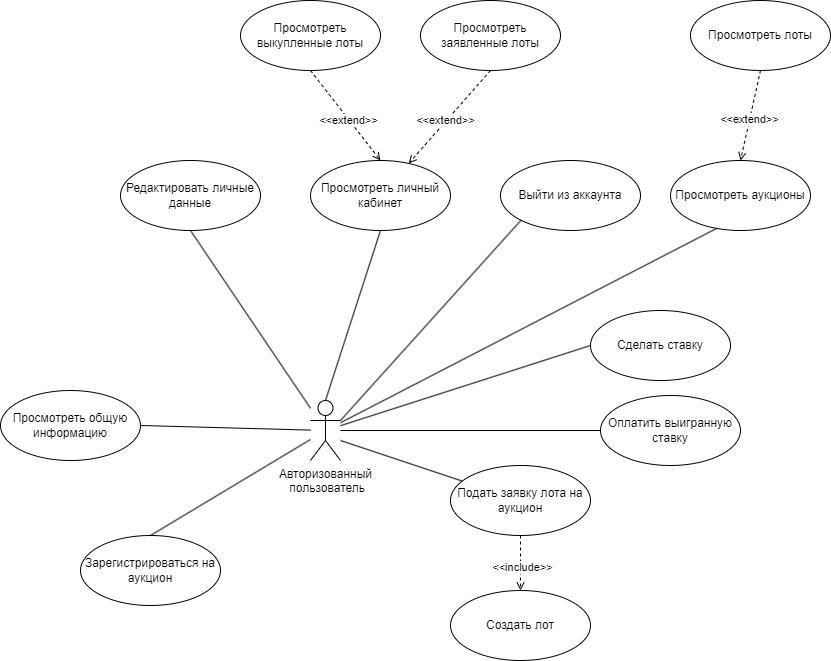

The diagram above was exported from draw.io. Its source (the exported page's mxGraphModel, read from the mxfile embedded in the PNG):
<mxGraphModel dx="2213" dy="785" grid="1" gridSize="10" guides="1" tooltips="1" connect="1" arrows="1" fold="1" page="1" pageScale="1" pageWidth="827" pageHeight="1169" math="0" shadow="0">
  <root>
    <mxCell id="0" />
    <mxCell id="1" parent="0" />
    <mxCell id="m_wskWzPimf1Q98fGvJr-1" value="Авторизованный&lt;div&gt;&amp;nbsp;пользователь&lt;/div&gt;" style="shape=umlActor;verticalLabelPosition=bottom;verticalAlign=top;html=1;" parent="1" vertex="1">
      <mxGeometry x="100" y="1120" width="30" height="60" as="geometry" />
    </mxCell>
    <mxCell id="m_wskWzPimf1Q98fGvJr-2" value="Просмотреть личный кабинет" style="ellipse;whiteSpace=wrap;html=1;" parent="1" vertex="1">
      <mxGeometry x="100" y="880" width="140" height="70" as="geometry" />
    </mxCell>
    <mxCell id="m_wskWzPimf1Q98fGvJr-3" value="" style="endArrow=none;html=1;rounded=0;exitX=0.5;exitY=0;exitDx=0;exitDy=0;exitPerimeter=0;entryX=0.5;entryY=1;entryDx=0;entryDy=0;" parent="1" source="m_wskWzPimf1Q98fGvJr-1" target="m_wskWzPimf1Q98fGvJr-2" edge="1">
      <mxGeometry width="50" height="50" relative="1" as="geometry">
        <mxPoint x="220" y="640" as="sourcePoint" />
        <mxPoint x="305" y="500" as="targetPoint" />
      </mxGeometry>
    </mxCell>
    <mxCell id="m_wskWzPimf1Q98fGvJr-4" value="Просмотреть аукционы" style="ellipse;whiteSpace=wrap;html=1;" parent="1" vertex="1">
      <mxGeometry x="460" y="880" width="140" height="70" as="geometry" />
    </mxCell>
    <mxCell id="m_wskWzPimf1Q98fGvJr-5" value="" style="endArrow=none;html=1;rounded=0;entryX=0.329;entryY=0.971;entryDx=0;entryDy=0;entryPerimeter=0;" parent="1" source="m_wskWzPimf1Q98fGvJr-1" target="m_wskWzPimf1Q98fGvJr-4" edge="1">
      <mxGeometry width="50" height="50" relative="1" as="geometry">
        <mxPoint x="210" y="990" as="sourcePoint" />
        <mxPoint x="460" y="980" as="targetPoint" />
      </mxGeometry>
    </mxCell>
    <mxCell id="m_wskWzPimf1Q98fGvJr-6" value="" style="endArrow=open;html=1;rounded=0;entryX=0.5;entryY=0;entryDx=0;entryDy=0;dashed=1;endFill=0;startArrow=none;startFill=0;exitX=0.5;exitY=1;exitDx=0;exitDy=0;" parent="1" source="m_wskWzPimf1Q98fGvJr-8" target="m_wskWzPimf1Q98fGvJr-4" edge="1">
      <mxGeometry width="50" height="50" relative="1" as="geometry">
        <mxPoint x="600" y="990" as="sourcePoint" />
        <mxPoint x="480" y="650" as="targetPoint" />
      </mxGeometry>
    </mxCell>
    <mxCell id="m_wskWzPimf1Q98fGvJr-7" value="&amp;lt;&amp;lt;extend&amp;gt;&amp;gt;" style="edgeLabel;html=1;align=center;verticalAlign=middle;resizable=0;points=[];" parent="m_wskWzPimf1Q98fGvJr-6" connectable="0" vertex="1">
      <mxGeometry x="0.0889" y="-1" relative="1" as="geometry">
        <mxPoint as="offset" />
      </mxGeometry>
    </mxCell>
    <mxCell id="m_wskWzPimf1Q98fGvJr-8" value="Просмотреть лоты" style="ellipse;whiteSpace=wrap;html=1;" parent="1" vertex="1">
      <mxGeometry x="480" y="720" width="140" height="70" as="geometry" />
    </mxCell>
    <mxCell id="m_wskWzPimf1Q98fGvJr-9" value="Просмотреть заявленные лоты" style="ellipse;whiteSpace=wrap;html=1;" parent="1" vertex="1">
      <mxGeometry x="210" y="720" width="140" height="70" as="geometry" />
    </mxCell>
    <mxCell id="m_wskWzPimf1Q98fGvJr-10" value="" style="endArrow=open;html=1;rounded=0;dashed=1;endFill=0;startArrow=none;startFill=0;exitX=0.5;exitY=1;exitDx=0;exitDy=0;" parent="1" source="m_wskWzPimf1Q98fGvJr-9" target="m_wskWzPimf1Q98fGvJr-2" edge="1">
      <mxGeometry width="50" height="50" relative="1" as="geometry">
        <mxPoint x="640" y="1155" as="sourcePoint" />
        <mxPoint x="494" y="1155" as="targetPoint" />
      </mxGeometry>
    </mxCell>
    <mxCell id="m_wskWzPimf1Q98fGvJr-11" value="&amp;lt;&amp;lt;extend&amp;gt;&amp;gt;" style="edgeLabel;html=1;align=center;verticalAlign=middle;resizable=0;points=[];" parent="m_wskWzPimf1Q98fGvJr-10" connectable="0" vertex="1">
      <mxGeometry x="0.0889" y="-1" relative="1" as="geometry">
        <mxPoint as="offset" />
      </mxGeometry>
    </mxCell>
    <mxCell id="m_wskWzPimf1Q98fGvJr-12" value="Просмотреть выкупленные лоты" style="ellipse;whiteSpace=wrap;html=1;" parent="1" vertex="1">
      <mxGeometry x="30" y="720" width="140" height="70" as="geometry" />
    </mxCell>
    <mxCell id="m_wskWzPimf1Q98fGvJr-13" value="" style="endArrow=open;html=1;rounded=0;dashed=1;endFill=0;startArrow=none;startFill=0;exitX=0.5;exitY=1;exitDx=0;exitDy=0;entryX=0.5;entryY=0;entryDx=0;entryDy=0;" parent="1" source="m_wskWzPimf1Q98fGvJr-12" target="m_wskWzPimf1Q98fGvJr-2" edge="1">
      <mxGeometry width="50" height="50" relative="1" as="geometry">
        <mxPoint x="435" y="943" as="sourcePoint" />
        <mxPoint x="368" y="996" as="targetPoint" />
      </mxGeometry>
    </mxCell>
    <mxCell id="m_wskWzPimf1Q98fGvJr-14" value="&amp;lt;&amp;lt;extend&amp;gt;&amp;gt;" style="edgeLabel;html=1;align=center;verticalAlign=middle;resizable=0;points=[];" parent="m_wskWzPimf1Q98fGvJr-13" connectable="0" vertex="1">
      <mxGeometry x="0.0889" y="-1" relative="1" as="geometry">
        <mxPoint as="offset" />
      </mxGeometry>
    </mxCell>
    <mxCell id="m_wskWzPimf1Q98fGvJr-15" value="Редактировать личные данные" style="ellipse;whiteSpace=wrap;html=1;" parent="1" vertex="1">
      <mxGeometry x="-90" y="880" width="140" height="70" as="geometry" />
    </mxCell>
    <mxCell id="m_wskWzPimf1Q98fGvJr-18" value="Зарегистрироваться на аукцион" style="ellipse;whiteSpace=wrap;html=1;" parent="1" vertex="1">
      <mxGeometry x="-130" y="1255" width="140" height="70" as="geometry" />
    </mxCell>
    <mxCell id="m_wskWzPimf1Q98fGvJr-19" value="Подать заявку лота на аукцион" style="ellipse;whiteSpace=wrap;html=1;" parent="1" vertex="1">
      <mxGeometry x="240" y="1185" width="140" height="70" as="geometry" />
    </mxCell>
    <mxCell id="m_wskWzPimf1Q98fGvJr-24" value="Просмотреть общую информацию" style="ellipse;whiteSpace=wrap;html=1;" parent="1" vertex="1">
      <mxGeometry x="-210" y="1110" width="140" height="70" as="geometry" />
    </mxCell>
    <mxCell id="m_wskWzPimf1Q98fGvJr-25" value="" style="endArrow=none;html=1;rounded=0;entryX=1;entryY=0.5;entryDx=0;entryDy=0;" parent="1" source="m_wskWzPimf1Q98fGvJr-1" target="m_wskWzPimf1Q98fGvJr-24" edge="1">
      <mxGeometry width="50" height="50" relative="1" as="geometry">
        <mxPoint x="220" y="680" as="sourcePoint" />
        <mxPoint x="348" y="767" as="targetPoint" />
      </mxGeometry>
    </mxCell>
    <mxCell id="m_wskWzPimf1Q98fGvJr-26" value="Сделать ставку" style="ellipse;whiteSpace=wrap;html=1;" parent="1" vertex="1">
      <mxGeometry x="380" y="1030" width="140" height="70" as="geometry" />
    </mxCell>
    <mxCell id="m_wskWzPimf1Q98fGvJr-31" value="" style="endArrow=open;html=1;rounded=0;entryX=0.5;entryY=0;entryDx=0;entryDy=0;dashed=1;endFill=0;startArrow=none;startFill=0;exitX=0.5;exitY=1;exitDx=0;exitDy=0;" parent="1" source="m_wskWzPimf1Q98fGvJr-19" target="m_wskWzPimf1Q98fGvJr-33" edge="1">
      <mxGeometry width="50" height="50" relative="1" as="geometry">
        <mxPoint x="832" y="1277" as="sourcePoint" />
        <mxPoint x="720" y="1200" as="targetPoint" />
      </mxGeometry>
    </mxCell>
    <mxCell id="m_wskWzPimf1Q98fGvJr-32" value="&amp;lt;&amp;lt;include&amp;gt;&amp;gt;" style="edgeLabel;html=1;align=center;verticalAlign=middle;resizable=0;points=[];" parent="m_wskWzPimf1Q98fGvJr-31" connectable="0" vertex="1">
      <mxGeometry x="0.1333" y="1" relative="1" as="geometry">
        <mxPoint as="offset" />
      </mxGeometry>
    </mxCell>
    <mxCell id="m_wskWzPimf1Q98fGvJr-33" value="Создать лот" style="ellipse;whiteSpace=wrap;html=1;" parent="1" vertex="1">
      <mxGeometry x="240" y="1310" width="140" height="70" as="geometry" />
    </mxCell>
    <mxCell id="m_wskWzPimf1Q98fGvJr-34" value="Выйти из аккаунта" style="ellipse;whiteSpace=wrap;html=1;" parent="1" vertex="1">
      <mxGeometry x="290" y="880" width="140" height="70" as="geometry" />
    </mxCell>
    <mxCell id="F_6VVA6EJA93ZVyjlC_f-1" value="Оплатить выигранную ставку" style="ellipse;whiteSpace=wrap;html=1;" parent="1" vertex="1">
      <mxGeometry x="390" y="1115" width="140" height="70" as="geometry" />
    </mxCell>
    <mxCell id="IHuSGaWdGIkEbHI5DAI3-1" value="" style="endArrow=none;html=1;rounded=0;entryX=0.5;entryY=0;entryDx=0;entryDy=0;" edge="1" parent="1" source="m_wskWzPimf1Q98fGvJr-1" target="m_wskWzPimf1Q98fGvJr-18">
      <mxGeometry width="50" height="50" relative="1" as="geometry">
        <mxPoint x="140" y="1190" as="sourcePoint" />
        <mxPoint x="-70" y="1420" as="targetPoint" />
      </mxGeometry>
    </mxCell>
    <mxCell id="IHuSGaWdGIkEbHI5DAI3-2" value="" style="endArrow=none;html=1;rounded=0;" edge="1" parent="1" target="m_wskWzPimf1Q98fGvJr-19">
      <mxGeometry width="50" height="50" relative="1" as="geometry">
        <mxPoint x="130" y="1160" as="sourcePoint" />
        <mxPoint x="161" y="1440" as="targetPoint" />
      </mxGeometry>
    </mxCell>
    <mxCell id="IHuSGaWdGIkEbHI5DAI3-3" value="" style="endArrow=none;html=1;rounded=0;entryX=0.5;entryY=1;entryDx=0;entryDy=0;" edge="1" parent="1" source="m_wskWzPimf1Q98fGvJr-1" target="m_wskWzPimf1Q98fGvJr-15">
      <mxGeometry width="50" height="50" relative="1" as="geometry">
        <mxPoint x="40" y="1150" as="sourcePoint" />
        <mxPoint x="374" y="1319" as="targetPoint" />
      </mxGeometry>
    </mxCell>
    <mxCell id="IHuSGaWdGIkEbHI5DAI3-4" value="" style="endArrow=none;html=1;rounded=0;entryX=0;entryY=1;entryDx=0;entryDy=0;exitX=1;exitY=0.3333333333333333;exitDx=0;exitDy=0;exitPerimeter=0;" edge="1" parent="1" source="m_wskWzPimf1Q98fGvJr-1" target="m_wskWzPimf1Q98fGvJr-34">
      <mxGeometry width="50" height="50" relative="1" as="geometry">
        <mxPoint x="140" y="1160" as="sourcePoint" />
        <mxPoint x="260" y="1160" as="targetPoint" />
      </mxGeometry>
    </mxCell>
    <mxCell id="IHuSGaWdGIkEbHI5DAI3-7" value="" style="endArrow=none;html=1;rounded=0;entryX=0;entryY=0.5;entryDx=0;entryDy=0;" edge="1" parent="1" source="m_wskWzPimf1Q98fGvJr-1" target="m_wskWzPimf1Q98fGvJr-26">
      <mxGeometry width="50" height="50" relative="1" as="geometry">
        <mxPoint x="136" y="1184" as="sourcePoint" />
        <mxPoint x="374" y="1319" as="targetPoint" />
      </mxGeometry>
    </mxCell>
    <mxCell id="IHuSGaWdGIkEbHI5DAI3-8" value="" style="endArrow=none;html=1;rounded=0;entryX=0;entryY=0.5;entryDx=0;entryDy=0;" edge="1" parent="1" source="m_wskWzPimf1Q98fGvJr-1" target="F_6VVA6EJA93ZVyjlC_f-1">
      <mxGeometry width="50" height="50" relative="1" as="geometry">
        <mxPoint x="140" y="1164" as="sourcePoint" />
        <mxPoint x="370" y="1225" as="targetPoint" />
      </mxGeometry>
    </mxCell>
  </root>
</mxGraphModel>